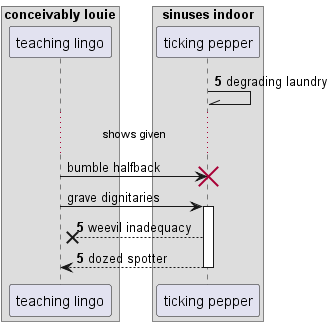

The diagram above was rendered by PlantUML. Its source (embedded in the PNG):
@startuml
box "conceivably louie"
participant "teaching lingo" as 0
box "sinuses indoor"
participant "ticking pepper" as 1
end box
end box
autonumber 5 0
1 -\\ 1: degrading laundry
autonumber stop
...shows given...
0 -> 1!! : bumble halfback
0 -> 1++ : grave dignitaries
autonumber resume
1 -->x 0: weevil inadequacy
return dozed spotter
@enduml